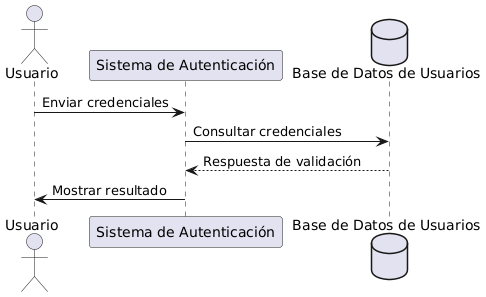

The diagram above was rendered by PlantUML. Its source (embedded in the PNG):
@startuml
actor Usuario
participant "Sistema de Autenticación"
database "Base de Datos de Usuarios"

Usuario -> "Sistema de Autenticación": Enviar credenciales
"Sistema de Autenticación" -> "Base de Datos de Usuarios": Consultar credenciales
"Base de Datos de Usuarios" --> "Sistema de Autenticación": Respuesta de validación
"Sistema de Autenticación" -> Usuario: Mostrar resultado
@enduml